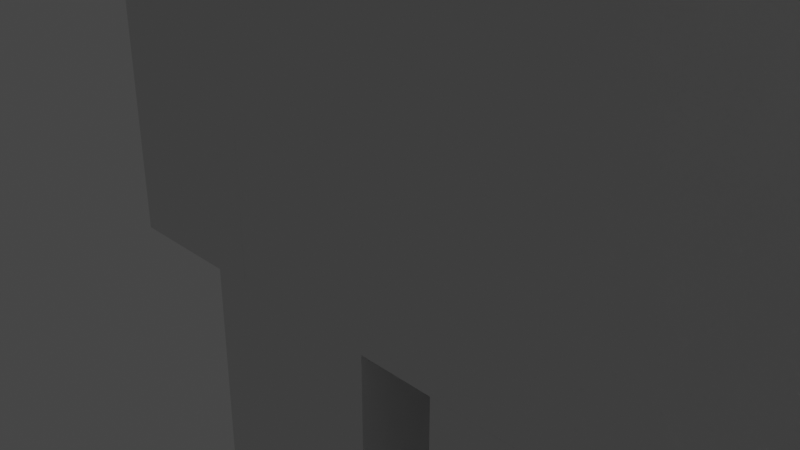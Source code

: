 # Source: Savannadoctor.blend  (saved by Blender 2.91.10; exported with 4.5.12 LTS)
import bpy
from mathutils import Matrix  # noqa: F401  (used for matrix-valued properties, if any)

bpy.ops.wm.read_factory_settings(use_empty=True)
scene = bpy.context.scene
scene.name = 'Scene'

# ---- collections
col_collection = bpy.data.collections.new('Collection'); scene.collection.children.link(col_collection)

# ---- world
world_world = bpy.data.worlds.new('World'); scene.world = world_world
world_world.use_nodes = True; world_world.node_tree.nodes.clear()
_N = world_world.node_tree.nodes; _L = world_world.node_tree.links
n0 = _N.new('ShaderNodeOutputWorld'); n0.name = 'World Output'; n0.location = (300, 300)
n1 = _N.new('ShaderNodeBackground'); n1.name = 'Background'; n1.location = (10, 300)
n1.inputs[0].default_value = (0.05088, 0.05088, 0.05088, 1.0)
_L.new(n1.outputs[0], n0.inputs[0])
n0.is_active_output = True
world_world.color = (0.05088, 0.05088, 0.05088)
world_world.use_sun_shadow = False
world_world.sun_shadow_jitter_overblur = 0.0

# ---- cameras
cam_camera = bpy.data.cameras.new('Camera')
cam_camera.clip_end = 100.0
cam_camera.ortho_scale = 7.314

# ---- lights
light_light = bpy.data.lights.new('Light', 'POINT')
light_light.transmission_factor = 0.0
light_light.energy = 1000.0
light_light.shadow_soft_size = 0.1
light_light.shadow_maximum_resolution = 0.006
light_light.use_absolute_resolution = True

# ---- meshes
me_w_rfel = bpy.data.meshes.new('Würfel')
me_w_rfel.from_pydata([(0.0, 0.0, -4.0), (0.0, 0.0, 4.0), (0.0, 8.0, -4.0), (0.0, 8.0, 4.0), (8.0, 0.0, -4.0), (8.0, 0.0, 4.0), (8.0, 8.0, -4.0), (8.0, 8.0, 4.0)], [], [(0, 1, 3, 2), (2, 3, 7, 6), (6, 7, 5, 4), (4, 5, 1, 0), (2, 6, 4, 0), (7, 3, 1, 5)])
_uv = me_w_rfel.uv_layers.new(name='UV-Map')
_uv.uv.foreach_set('vector', [0.25, 0.4531, 0.25, 0.5781, 0.125, 0.5781, 0.125, 0.4531, 0.125, 0.4531, 0.125, 0.5781, 0.0, 0.5781, 0.0, 0.4531, 0.5, 0.4531, 0.5, 0.5781, 0.375, 0.5781, 0.375, 0.4531, 0.375, 0.4531, 0.375, 0.5781, 0.25, 0.5781, 0.25, 0.4531, 0.25, 0.5781, 0.25, 0.7031, 0.375, 0.7031, 0.375, 0.5781, 0.125, 0.7031, 0.125, 0.5781, 0.25, 0.5781, 0.25, 0.7031])
me_w_rfel.use_remesh_fix_poles = True
me_w_rfel.use_remesh_preserve_attributes = False
me_w_rfel.use_mirror_vertex_groups = False
me_w_rfel.update()
me_w_rfel_001 = bpy.data.meshes.new('Würfel.001')
me_w_rfel_001.from_pydata([(2.0, -1.0, -6.0), (2.0, -1.0, 8.0), (2.0, 9.0, -6.0), (2.0, 9.0, 8.0), (7.0, -1.0, -6.0), (7.0, -1.0, 8.0), (7.0, 9.0, -6.0), (7.0, 9.0, 8.0)], [], [(0, 1, 3, 2), (2, 3, 7, 6), (6, 7, 5, 4), (4, 5, 1, 0), (2, 6, 4, 0), (7, 3, 1, 5)])
_uv = me_w_rfel_001.uv_layers.new(name='UV-Map')
_uv.uv.foreach_set('vector', [0.2344, 0.7031, 0.2344, 0.9219, 0.07812, 0.9219, 0.07812, 0.7031, 0.07812, 0.7031, 0.07812, 0.9219, 0.0, 0.9219, 0.0, 0.7031, 0.4688, 0.7031, 0.4688, 0.9219, 0.3125, 0.9219, 0.3125, 0.7031, 0.3125, 0.7031, 0.3125, 0.9219, 0.2344, 0.9219, 0.2344, 0.7031, 0.2344, 0.9219, 0.2344, 1.0, 0.3906, 1.0, 0.3906, 0.9219, 0.07812, 1.0, 0.07812, 0.9219, 0.2344, 0.9219, 0.2344, 1.0])
me_w_rfel_001.use_remesh_fix_poles = True
me_w_rfel_001.use_remesh_preserve_attributes = False
me_w_rfel_001.use_mirror_vertex_groups = False
me_w_rfel_001.update()
me_w_rfel_002 = bpy.data.meshes.new('Würfel.002')
me_w_rfel_002.from_pydata([(2.0, -2.0, -6.0), (2.0, -2.0, 8.0), (2.0, 3.0, -6.0), (2.0, 3.0, 8.0), (7.0, -2.0, -6.0), (7.0, -2.0, 8.0), (7.0, 3.0, -6.0), (7.0, 3.0, 8.0)], [], [(0, 1, 3, 2), (2, 3, 7, 6), (6, 7, 5, 4), (4, 5, 1, 0), (2, 6, 4, 0), (7, 3, 1, 5)])
_uv = me_w_rfel_002.uv_layers.new(name='UV-Map')
_uv.uv.foreach_set('vector', [0.5781, 0.2344, 0.5781, 0.4531, 0.5, 0.4531, 0.5, 0.2344, 0.5, 0.2344, 0.5, 0.4531, 0.4219, 0.4531, 0.4219, 0.2344, 0.7344, 0.2344, 0.7344, 0.4531, 0.6562, 0.4531, 0.6562, 0.2344, 0.6562, 0.2344, 0.6562, 0.4531, 0.5781, 0.4531, 0.5781, 0.2344, 0.5781, 0.4531, 0.5781, 0.5312, 0.6562, 0.5312, 0.6562, 0.4531, 0.5, 0.5312, 0.5, 0.4531, 0.5781, 0.4531, 0.5781, 0.5312])
me_w_rfel_002.use_remesh_fix_poles = True
me_w_rfel_002.use_remesh_preserve_attributes = False
me_w_rfel_002.use_mirror_vertex_groups = False
me_w_rfel_002.update()
me_w_rfel_003 = bpy.data.meshes.new('Würfel.003')
me_w_rfel_003.from_pydata([(2.0, -1.0, -6.0), (2.0, -1.0, 8.0), (2.0, 3.0, -6.0), (2.0, 3.0, 8.0), (7.0, -1.0, -6.0), (7.0, -1.0, 8.0), (7.0, 3.0, -6.0), (7.0, 3.0, 8.0)], [], [(0, 1, 3, 2), (2, 3, 7, 6), (6, 7, 5, 4), (4, 5, 1, 0), (2, 6, 4, 0), (7, 3, 1, 5)])
_uv = me_w_rfel_003.uv_layers.new(name='UV-Map')
_uv.uv.foreach_set('vector', [0.7969, 0.01562, 0.7969, 0.2344, 0.7344, 0.2344, 0.7344, 0.01562, 0.7344, 0.01562, 0.7344, 0.2344, 0.6562, 0.2344, 0.6562, 0.01562, 0.9375, 0.01562, 0.9375, 0.2344, 0.875, 0.2344, 0.875, 0.01562, 0.875, 0.01562, 0.875, 0.2344, 0.7969, 0.2344, 0.7969, 0.01562, 0.7969, 0.2344, 0.7969, 0.3125, 0.8594, 0.3125, 0.8594, 0.2344, 0.7344, 0.3125, 0.7344, 0.2344, 0.7969, 0.2344, 0.7969, 0.3125])
me_w_rfel_003.use_remesh_fix_poles = True
me_w_rfel_003.use_remesh_preserve_attributes = False
me_w_rfel_003.use_mirror_vertex_groups = False
me_w_rfel_003.update()
me_w_rfel_004 = bpy.data.meshes.new('Würfel.004')
me_w_rfel_004.from_pydata([(2.0, -2.0, -6.0), (2.0, -2.0, 8.0), (2.0, 2.0, -6.0), (2.0, 2.0, 8.0), (7.0, -2.0, -6.0), (7.0, -2.0, 8.0), (7.0, 2.0, -6.0), (7.0, 2.0, 8.0)], [], [(0, 1, 3, 2), (2, 3, 7, 6), (6, 7, 5, 4), (4, 5, 1, 0), (2, 6, 4, 0), (7, 3, 1, 5)])
_uv = me_w_rfel_004.uv_layers.new(name='UV-Map')
_uv.uv.foreach_set('vector', [0.1406, 0.1562, 0.1406, 0.375, 0.07812, 0.375, 0.07812, 0.1562, 0.07812, 0.1562, 0.07812, 0.375, 0.0, 0.375, 0.0, 0.1562, 0.2812, 0.1562, 0.2812, 0.375, 0.2188, 0.375, 0.2188, 0.1562, 0.2188, 0.1562, 0.2188, 0.375, 0.1406, 0.375, 0.1406, 0.1562, 0.1406, 0.375, 0.1406, 0.4531, 0.2031, 0.4531, 0.2031, 0.375, 0.07812, 0.4531, 0.07812, 0.375, 0.1406, 0.375, 0.1406, 0.4531])
me_w_rfel_004.use_remesh_fix_poles = True
me_w_rfel_004.use_remesh_preserve_attributes = False
me_w_rfel_004.use_mirror_vertex_groups = False
me_w_rfel_004.update()
me_w_rfel_005 = bpy.data.meshes.new('Würfel.005')
me_w_rfel_005.from_pydata([(2.0, -2.0, -6.0), (2.0, -2.0, 8.0), (2.0, 3.0, -6.0), (2.0, 3.0, 8.0), (7.0, -2.0, -6.0), (7.0, -2.0, 8.0), (7.0, 3.0, -6.0), (7.0, 3.0, 8.0)], [], [(0, 1, 3, 2), (2, 3, 7, 6), (6, 7, 5, 4), (4, 5, 1, 0), (2, 6, 4, 0), (7, 3, 1, 5)])
_uv = me_w_rfel_005.uv_layers.new(name='UV-Map')
_uv.uv.foreach_set('vector', [0.625, 0.7031, 0.625, 0.9219, 0.5469, 0.9219, 0.5469, 0.7031, 0.5469, 0.7031, 0.5469, 0.9219, 0.4688, 0.9219, 0.4688, 0.7031, 0.7812, 0.7031, 0.7812, 0.9219, 0.7031, 0.9219, 0.7031, 0.7031, 0.7031, 0.7031, 0.7031, 0.9219, 0.625, 0.9219, 0.625, 0.7031, 0.625, 0.9219, 0.625, 1.0, 0.7031, 1.0, 0.7031, 0.9219, 0.5469, 1.0, 0.5469, 0.9219, 0.625, 0.9219, 0.625, 1.0])
me_w_rfel_005.use_remesh_fix_poles = True
me_w_rfel_005.use_remesh_preserve_attributes = False
me_w_rfel_005.use_mirror_vertex_groups = False
me_w_rfel_005.update()
me_w_rfel_006 = bpy.data.meshes.new('Würfel.006')
me_w_rfel_006.from_pydata([(-1.0, -1.0, -3.5), (-1.0, -1.0, 3.5), (-1.0, 1.0, -3.5), (-1.0, 1.0, 3.5), (1.0, -1.0, -3.5), (1.0, -1.0, 3.5), (1.0, 1.0, -3.5), (1.0, 1.0, 3.5)], [], [(0, 1, 3, 2), (2, 3, 7, 6), (6, 7, 5, 4), (4, 5, 1, 0), (2, 6, 4, 0), (7, 3, 1, 5)])
_uv = me_w_rfel_006.uv_layers.new(name='UV-Map')
_uv.uv.foreach_set('vector', [0.7969, 0.4219, 0.7969, 0.5312, 0.7656, 0.5312, 0.7656, 0.4219, 0.7656, 0.4219, 0.7656, 0.5312, 0.7344, 0.5312, 0.7344, 0.4219, 0.8594, 0.4219, 0.8594, 0.5312, 0.8281, 0.5312, 0.8281, 0.4219, 0.8281, 0.4219, 0.8281, 0.5312, 0.7969, 0.5312, 0.7969, 0.4219, 0.7969, 0.5312, 0.7969, 0.5625, 0.8281, 0.5625, 0.8281, 0.5312, 0.7656, 0.5625, 0.7656, 0.5312, 0.7969, 0.5312, 0.7969, 0.5625])
me_w_rfel_006.use_remesh_fix_poles = True
me_w_rfel_006.use_remesh_preserve_attributes = False
me_w_rfel_006.use_mirror_vertex_groups = False
me_w_rfel_006.update()
me_w_rfel_007 = bpy.data.meshes.new('Würfel.007')
me_w_rfel_007.from_pydata([(-1.0, -1.0, -3.5), (-1.0, -1.0, 3.5), (-1.0, 1.0, -3.5), (-1.0, 1.0, 3.5), (1.0, -1.0, -3.5), (1.0, -1.0, 3.5), (1.0, 1.0, -3.5), (1.0, 1.0, 3.5)], [], [(0, 1, 3, 2), (2, 3, 7, 6), (6, 7, 5, 4), (4, 5, 1, 0), (2, 6, 4, 0), (7, 3, 1, 5)])
_uv = me_w_rfel_007.uv_layers.new(name='UV-Map')
_uv.uv.foreach_set('vector', [0.3438, 0.1719, 0.3438, 0.2812, 0.3125, 0.2812, 0.3125, 0.1719, 0.3125, 0.1719, 0.3125, 0.2812, 0.2812, 0.2812, 0.2812, 0.1719, 0.4062, 0.1719, 0.4062, 0.2812, 0.375, 0.2812, 0.375, 0.1719, 0.375, 0.1719, 0.375, 0.2812, 0.3438, 0.2812, 0.3438, 0.1719, 0.3438, 0.2812, 0.3438, 0.3125, 0.375, 0.3125, 0.375, 0.2812, 0.3125, 0.3125, 0.3125, 0.2812, 0.3438, 0.2812, 0.3438, 0.3125])
me_w_rfel_007.use_remesh_fix_poles = True
me_w_rfel_007.use_remesh_preserve_attributes = False
me_w_rfel_007.use_mirror_vertex_groups = False
me_w_rfel_007.update()
me_w_rfel_008 = bpy.data.meshes.new('Würfel.008')
me_w_rfel_008.from_pydata([(-1.0, -1.0, -3.5), (-1.0, -1.0, 3.5), (-1.0, 1.0, -3.5), (-1.0, 1.0, 3.5), (1.0, -1.0, -3.5), (1.0, -1.0, 3.5), (1.0, 1.0, -3.5), (1.0, 1.0, 3.5)], [], [(0, 1, 3, 2), (2, 3, 7, 6), (6, 7, 5, 4), (4, 5, 1, 0), (2, 6, 4, 0), (7, 3, 1, 5)])
_uv = me_w_rfel_008.uv_layers.new(name='UV-Map')
_uv.uv.foreach_set('vector', [0.3438, 0.3125, 0.3438, 0.4219, 0.3125, 0.4219, 0.3125, 0.3125, 0.3125, 0.3125, 0.3125, 0.4219, 0.2812, 0.4219, 0.2812, 0.3125, 0.4062, 0.3125, 0.4062, 0.4219, 0.375, 0.4219, 0.375, 0.3125, 0.375, 0.3125, 0.375, 0.4219, 0.3438, 0.4219, 0.3438, 0.3125, 0.3438, 0.4219, 0.3438, 0.4531, 0.375, 0.4531, 0.375, 0.4219, 0.3125, 0.4531, 0.3125, 0.4219, 0.3438, 0.4219, 0.3438, 0.4531])
me_w_rfel_008.use_remesh_fix_poles = True
me_w_rfel_008.use_remesh_preserve_attributes = False
me_w_rfel_008.use_mirror_vertex_groups = False
me_w_rfel_008.update()
me_w_rfel_009 = bpy.data.meshes.new('Würfel.009')
me_w_rfel_009.from_pydata([(-2.5, -0.5, -0.5), (-2.5, -0.5, 0.5), (-2.5, 0.5, -0.5), (-2.5, 0.5, 0.5), (2.5, -0.5, -0.5), (2.5, -0.5, 0.5), (2.5, 0.5, -0.5), (2.5, 0.5, 0.5)], [], [(0, 1, 3, 2), (2, 3, 7, 6), (6, 7, 5, 4), (4, 5, 1, 0), (2, 6, 4, 0), (7, 3, 1, 5)])
_uv = me_w_rfel_009.uv_layers.new(name='UV-Map')
_uv.uv.foreach_set('vector', [0.7344, 0.5625, 0.7344, 0.5781, 0.7188, 0.5781, 0.7188, 0.5625, 0.7188, 0.5625, 0.7188, 0.5781, 0.6406, 0.5781, 0.6406, 0.5625, 0.8281, 0.5625, 0.8281, 0.5781, 0.8125, 0.5781, 0.8125, 0.5625, 0.8125, 0.5625, 0.8125, 0.5781, 0.7344, 0.5781, 0.7344, 0.5625, 0.7344, 0.5781, 0.7344, 0.6562, 0.75, 0.6562, 0.75, 0.5781, 0.7188, 0.6562, 0.7188, 0.5781, 0.7344, 0.5781, 0.7344, 0.6562])
me_w_rfel_009.use_remesh_fix_poles = True
me_w_rfel_009.use_remesh_preserve_attributes = False
me_w_rfel_009.use_mirror_vertex_groups = False
me_w_rfel_009.update()
me_w_rfel_010 = bpy.data.meshes.new('Würfel.010')
me_w_rfel_010.from_pydata([(-0.5, -0.5, -0.5), (-0.5, -0.5, 0.5), (-0.5, 0.5, -0.5), (-0.5, 0.5, 0.5), (0.5, -0.5, -0.5), (0.5, -0.5, 0.5), (0.5, 0.5, -0.5), (0.5, 0.5, 0.5)], [], [(0, 1, 3, 2), (2, 3, 7, 6), (6, 7, 5, 4), (4, 5, 1, 0), (2, 6, 4, 0), (7, 3, 1, 5)])
_uv = me_w_rfel_010.uv_layers.new(name='UV-Map')
_uv.uv.foreach_set('vector', [0.03125, 0.9688, 0.03125, 0.9844, 0.01562, 0.9844, 0.01562, 0.9688, 0.01562, 0.9688, 0.01562, 0.9844, 0.0, 0.9844, 0.0, 0.9688, 0.0625, 0.9688, 0.0625, 0.9844, 0.04688, 0.9844, 0.04688, 0.9688, 0.04688, 0.9688, 0.04688, 0.9844, 0.03125, 0.9844, 0.03125, 0.9688, 0.03125, 0.9844, 0.03125, 1.0, 0.04688, 1.0, 0.04688, 0.9844, 0.01562, 1.0, 0.01562, 0.9844, 0.03125, 0.9844, 0.03125, 1.0])
me_w_rfel_010.use_remesh_fix_poles = True
me_w_rfel_010.use_remesh_preserve_attributes = False
me_w_rfel_010.use_mirror_vertex_groups = False
me_w_rfel_010.update()
me_w_rfel_011 = bpy.data.meshes.new('Würfel.011')
me_w_rfel_011.from_pydata([(-1.0, -4.5, -1.0), (-1.0, -4.5, 1.0), (-1.0, 4.5, -1.0), (-1.0, 4.5, 1.0), (1.0, -4.5, -1.0), (1.0, -4.5, 1.0), (1.0, 4.5, -1.0), (1.0, 4.5, 1.0)], [], [(0, 1, 3, 2), (2, 3, 7, 6), (6, 7, 5, 4), (4, 5, 1, 0), (2, 6, 4, 0), (7, 3, 1, 5)])
_uv = me_w_rfel_011.uv_layers.new(name='UV-Map')
_uv.uv.foreach_set('vector', [0.5469, 0.5781, 0.5469, 0.6094, 0.4062, 0.6094, 0.4062, 0.5781, 0.4062, 0.5781, 0.4062, 0.6094, 0.375, 0.6094, 0.375, 0.5781, 0.7188, 0.5781, 0.7188, 0.6094, 0.5781, 0.6094, 0.5781, 0.5781, 0.5781, 0.5781, 0.5781, 0.6094, 0.5469, 0.6094, 0.5469, 0.5781, 0.5469, 0.6094, 0.5469, 0.6406, 0.6875, 0.6406, 0.6875, 0.6094, 0.4062, 0.6406, 0.4062, 0.6094, 0.5469, 0.6094, 0.5469, 0.6406])
me_w_rfel_011.use_remesh_fix_poles = True
me_w_rfel_011.use_remesh_preserve_attributes = False
me_w_rfel_011.use_mirror_vertex_groups = False
me_w_rfel_011.update()
me_w_rfel_012 = bpy.data.meshes.new('Würfel.012')
me_w_rfel_012.from_pydata([(-1.0, -4.5, -1.0), (-1.0, -4.5, 1.0), (-1.0, 4.5, -1.0), (-1.0, 4.5, 1.0), (1.0, -4.5, -1.0), (1.0, -4.5, 1.0), (1.0, 4.5, -1.0), (1.0, 4.5, 1.0)], [], [(0, 1, 3, 2), (2, 3, 7, 6), (6, 7, 5, 4), (4, 5, 1, 0), (2, 6, 4, 0), (7, 3, 1, 5)])
_uv = me_w_rfel_012.uv_layers.new(name='UV-Map')
_uv.uv.foreach_set('vector', [0.5469, 0.6406, 0.5469, 0.6719, 0.4062, 0.6719, 0.4062, 0.6406, 0.4062, 0.6406, 0.4062, 0.6719, 0.375, 0.6719, 0.375, 0.6406, 0.7188, 0.6406, 0.7188, 0.6719, 0.5781, 0.6719, 0.5781, 0.6406, 0.5781, 0.6406, 0.5781, 0.6719, 0.5469, 0.6719, 0.5469, 0.6406, 0.5469, 0.6719, 0.5469, 0.7031, 0.6875, 0.7031, 0.6875, 0.6719, 0.4062, 0.7031, 0.4062, 0.6719, 0.5469, 0.6719, 0.5469, 0.7031])
me_w_rfel_012.use_remesh_fix_poles = True
me_w_rfel_012.use_remesh_preserve_attributes = False
me_w_rfel_012.use_mirror_vertex_groups = False
me_w_rfel_012.update()
arm_skelett = bpy.data.armatures.new('Skelett')  # bones are not reproduced
arm_skelett_001 = bpy.data.armatures.new('Skelett.001')  # bones are not reproduced
arm_skelett_002 = bpy.data.armatures.new('Skelett.002')  # bones are not reproduced
arm_skelett_003 = bpy.data.armatures.new('Skelett.003')  # bones are not reproduced
arm_skelett_004 = bpy.data.armatures.new('Skelett.004')  # bones are not reproduced

# ---- objects
ob_cube_001 = bpy.data.objects.new('cube.001', me_w_rfel)
ob_cube_002 = bpy.data.objects.new('cube.002', me_w_rfel_001)
ob_cube_003 = bpy.data.objects.new('cube.003', me_w_rfel_002)
ob_cube_004 = bpy.data.objects.new('cube.004', me_w_rfel_003)
ob_cube_005 = bpy.data.objects.new('cube.005', me_w_rfel_004)
ob_cube_006 = bpy.data.objects.new('cube.006', me_w_rfel_005)
ob_cube_007 = bpy.data.objects.new('cube.007', me_w_rfel_006)
ob_cube_008 = bpy.data.objects.new('cube.008', me_w_rfel_007)
ob_cube_009 = bpy.data.objects.new('cube.009', me_w_rfel_008)
ob_cube_010 = bpy.data.objects.new('cube.010', me_w_rfel_009)
ob_cube_011 = bpy.data.objects.new('cube.011', me_w_rfel_010)
ob_cube_012 = bpy.data.objects.new('cube.012', me_w_rfel_011)
ob_cube = bpy.data.objects.new('cube', me_w_rfel_012)
ob_skelett = bpy.data.objects.new('Skelett', arm_skelett)
ob_skelett_001 = bpy.data.objects.new('Skelett.001', arm_skelett_001)
ob_skelett_002 = bpy.data.objects.new('Skelett.002', arm_skelett_002)
ob_skelett_003 = bpy.data.objects.new('Skelett.003', arm_skelett_003)
ob_skelett_004 = bpy.data.objects.new('Skelett.004', arm_skelett_004)
ob_light = bpy.data.objects.new('Light', light_light)
ob_camera = bpy.data.objects.new('Camera', cam_camera)

# ---- transforms, parenting, visibility, modifiers, constraints
ob_cube_001.parent = ob_skelett
ob_cube_001.matrix_parent_inverse = Matrix(((0.4692, -0.0, 0.0, -0.0), (-0.0, 0.4692, -0.0, 0.0), (0.0, -0.0, 0.4692, -1.224), (-0.0, 0.0, -0.0, 1.0)))
ob_cube_001.location = (-1.844, 2.518, 4.911)
ob_cube_001.rotation_euler = (0.0, -0.0, -1.574)
ob_cube_001.scale = (0.4694, 0.4694, 0.4694)
ob_cube_001.lineart.crease_threshold = 0.0
_vg = ob_cube_001.vertex_groups.new(name='Bone')
_vg.add([0, 1, 2, 3, 4, 5, 6, 7], 1.0, 'REPLACE')
_m = ob_cube_001.modifiers.new('Skelett', 'ARMATURE')
_m.object = ob_skelett
ob_cube_002.location = (-1.844, 2.518, -0.5942)
ob_cube_002.rotation_euler = (0.0, -0.0, -1.574)
ob_cube_002.scale = (0.4694, 0.4694, 0.4694)
ob_cube_002.lineart.crease_threshold = 0.0
ob_cube_003.parent = ob_skelett_003
ob_cube_003.matrix_parent_inverse = Matrix(((-0.5848, 0.0, -0.002185, -0.9123), (0.0, 0.5848, -0.0, 0.0), (0.002185, -0.0, -0.5848, -1.842), (0.0, -0.0, 0.0, 1.0)))
ob_cube_003.location = (-1.844, 2.518, -7.166)
ob_cube_003.rotation_euler = (0.0, -0.0, -1.574)
ob_cube_003.scale = (0.4694, 0.4694, 0.4694)
ob_cube_003.lineart.crease_threshold = 0.0
_vg = ob_cube_003.vertex_groups.new(name='Bone')
_vg.add([0, 1, 2, 3, 4, 5, 6, 7], 1.0, 'REPLACE')
_m = ob_cube_003.modifiers.new('Skelett', 'ARMATURE')
_m.object = ob_skelett_003
ob_cube_004.parent = ob_skelett_002
ob_cube_004.matrix_parent_inverse = Matrix(((-0.5848, 0.0, -0.002185, -1.22), (-0.0, 0.5848, -0.0, -0.0), (0.002185, -0.0, -0.5848, 1.747), (0.0, -0.0, 0.0, 1.0)))
ob_cube_004.location = (-3.721, 2.524, -0.5942)
ob_cube_004.rotation_euler = (0.0, -0.0, -1.574)
ob_cube_004.scale = (0.4694, 0.4694, 0.4694)
ob_cube_004.lineart.crease_threshold = 0.0
_vg = ob_cube_004.vertex_groups.new(name='Bone')
_vg.add([0, 1, 2, 3, 4, 5, 6, 7], 1.0, 'REPLACE')
_m = ob_cube_004.modifiers.new('Skelett', 'ARMATURE')
_m.object = ob_skelett_002
ob_cube_005.parent = ob_skelett_001
ob_cube_005.matrix_parent_inverse = Matrix(((-0.5848, 0.0, -0.002185, 1.29), (-0.0, 0.5848, -0.0, -0.0), (0.002185, -0.0, -0.5848, 1.737), (0.0, -0.0, 0.0, 1.0)))
ob_cube_005.location = (3.32, 2.501, -0.5942)
ob_cube_005.rotation_euler = (0.0, -0.0, -1.574)
ob_cube_005.scale = (0.4694, 0.4694, 0.4694)
ob_cube_005.lineart.crease_threshold = 0.0
_vg = ob_cube_005.vertex_groups.new(name='Bone')
_vg.add([0, 1, 2, 3, 4, 5, 6, 7], 1.0, 'REPLACE')
_m = ob_cube_005.modifiers.new('Skelett', 'ARMATURE')
_m.object = ob_skelett_001
ob_cube_006.parent = ob_skelett_004
ob_cube_006.matrix_parent_inverse = Matrix(((-0.5848, 0.0, -0.002185, 0.8297), (0.0, 0.5848, -0.0, -0.0), (0.002185, 0.0, -0.5848, -1.848), (0.0, -0.0, 0.0, 1.0)))
ob_cube_006.location = (1.442, 2.507, -7.166)
ob_cube_006.rotation_euler = (0.0, -0.0, -1.574)
ob_cube_006.scale = (0.4694, 0.4694, 0.4694)
ob_cube_006.lineart.crease_threshold = 0.0
_vg = ob_cube_006.vertex_groups.new(name='Bone')
_vg.add([0, 1, 2, 3, 4, 5, 6, 7], 1.0, 'REPLACE')
_m = ob_cube_006.modifiers.new('Skelett', 'ARMATURE')
_m.object = ob_skelett_004
ob_cube_007.parent = ob_skelett
ob_cube_007.matrix_parent_inverse = Matrix(((0.4692, -0.0, 0.0, -0.0), (-0.0, 0.4692, -0.0, 0.0), (0.0, -0.0, 0.4692, -1.224), (-0.0, 0.0, -0.0, 1.0)))
ob_cube_007.location = (0.02777, 0.6338, 8.099)
ob_cube_007.rotation_euler = (0.0, -0.0, -1.574)
ob_cube_007.scale = (0.4694, 0.4694, 0.4694)
ob_cube_007.lineart.crease_threshold = 0.0
_vg = ob_cube_007.vertex_groups.new(name='Bone')
_vg.add([0, 1, 2, 3, 4, 5, 6, 7], 1.0, 'REPLACE')
_m = ob_cube_007.modifiers.new('Skelett', 'ARMATURE')
_m.object = ob_skelett
ob_cube_008.parent = ob_skelett
ob_cube_008.matrix_parent_inverse = Matrix(((0.4692, -0.0, 0.0, -0.0), (-0.0, 0.4692, -0.0, 0.0), (0.0, -0.0, 0.4692, -1.224), (-0.0, 0.0, -0.0, 1.0)))
ob_cube_008.location = (1.322, 0.6293, 7.323)
ob_cube_008.rotation_euler = (0.0, -0.0, -1.574)
ob_cube_008.scale = (0.4694, 0.4694, 0.4694)
ob_cube_008.lineart.crease_threshold = 0.0
_vg = ob_cube_008.vertex_groups.new(name='Bone')
_vg.add([0, 1, 2, 3, 4, 5, 6, 7], 1.0, 'REPLACE')
_m = ob_cube_008.modifiers.new('Skelett', 'ARMATURE')
_m.object = ob_skelett
ob_cube_009.parent = ob_skelett
ob_cube_009.matrix_parent_inverse = Matrix(((0.4692, -0.0, 0.0, -0.0), (-0.0, 0.4692, -0.0, 0.0), (0.0, -0.0, 0.4692, -1.224), (-0.0, 0.0, -0.0, 1.0)))
ob_cube_009.location = (-1.267, 0.6384, 7.308)
ob_cube_009.rotation_euler = (0.0, -0.0, -1.574)
ob_cube_009.scale = (0.4694, 0.4694, 0.4694)
ob_cube_009.lineart.crease_threshold = 0.0
_vg = ob_cube_009.vertex_groups.new(name='Bone')
_vg.add([0, 1, 2, 3, 4, 5, 6, 7], 1.0, 'REPLACE')
_m = ob_cube_009.modifiers.new('Skelett', 'ARMATURE')
_m.object = ob_skelett
ob_cube_010.parent = ob_skelett
ob_cube_010.matrix_parent_inverse = Matrix(((0.4692, -0.0, 0.0, -0.0), (-0.0, 0.4692, -0.0, 0.0), (0.0, -0.0, 0.4692, -1.224), (-0.0, 0.0, -0.0, 1.0)))
ob_cube_010.location = (-0.2046, 3.567, 4.112)
ob_cube_010.rotation_euler = (0.0, -0.0, -1.574)
ob_cube_010.scale = (0.4694, 0.4694, 0.4694)
ob_cube_010.lineart.crease_threshold = 0.0
_vg = ob_cube_010.vertex_groups.new(name='Bone')
for _i, _w in zip([0, 1, 2, 3, 4, 5, 6, 7], [1.0, 1.0, 1.0, 1.0, 1.0, 1.0, 1.0, 1.0]): _vg.add([_i], _w, 'REPLACE')
_m = ob_cube_010.modifiers.new('Skelett', 'ARMATURE')
_m.object = ob_skelett
ob_cube_011.parent = ob_skelett
ob_cube_011.matrix_parent_inverse = Matrix(((0.4692, -0.0, 0.0, -0.0), (-0.0, 0.4692, -0.0, 0.0), (0.0, -0.0, 0.4692, -1.224), (-0.0, 0.0, -0.0, 1.0)))
ob_cube_011.location = (-0.2016, 4.506, 4.581)
ob_cube_011.rotation_euler = (0.0, -0.0, -1.574)
ob_cube_011.scale = (0.4694, 0.4694, 0.4694)
ob_cube_011.lineart.crease_threshold = 0.0
_vg = ob_cube_011.vertex_groups.new(name='Bone')
for _i, _w in zip([0, 1, 2, 3, 4, 5, 6, 7], [1.0, 1.0, 1.0, 1.0, 1.0, 1.0, 1.0, 1.0]): _vg.add([_i], _w, 'REPLACE')
_m = ob_cube_011.modifiers.new('Skelett', 'ARMATURE')
_m.object = ob_skelett
ob_cube_012.parent = ob_skelett
ob_cube_012.matrix_parent_inverse = Matrix(((0.4692, -0.0, 0.0, -0.0), (-0.0, 0.4692, -0.0, 0.0), (0.0, -0.0, 0.4692, -1.224), (-0.0, 0.0, -0.0, 1.0)))
ob_cube_012.location = (-3.491, 1.115, 6.012)
ob_cube_012.rotation_euler = (0.0, -0.0, -1.574)
ob_cube_012.scale = (0.4694, 0.4694, 0.4694)
ob_cube_012.lineart.crease_threshold = 0.0
_vg = ob_cube_012.vertex_groups.new(name='Bone')
_vg.add([0, 1, 2, 3, 4, 5, 6, 7], 1.0, 'REPLACE')
_m = ob_cube_012.modifiers.new('Skelett', 'ARMATURE')
_m.object = ob_skelett
ob_cube.parent = ob_skelett
ob_cube.matrix_parent_inverse = Matrix(((0.4692, -0.0, 0.0, -0.0), (-0.0, 0.4692, -0.0, 0.0), (0.0, -0.0, 0.4692, -1.224), (-0.0, 0.0, -0.0, 1.0)))
ob_cube.location = (3.55, 1.092, 6.012)
ob_cube.rotation_euler = (0.0, -0.0, -1.574)
ob_cube.scale = (0.4694, 0.4694, 0.4694)
ob_cube.lineart.crease_threshold = 0.0
_vg = ob_cube.vertex_groups.new(name='Bone')
_vg.add([0, 1, 2, 3, 4, 5, 6, 7], 1.0, 'REPLACE')
_m = ob_cube.modifiers.new('Skelett', 'ARMATURE')
_m.object = ob_skelett
ob_skelett.location = (0.0, 0.0, 2.607)
ob_skelett.scale = (2.131, 2.131, 2.131)
ob_skelett.show_in_front = True
ob_skelett.lineart.crease_threshold = 0.0
ob_skelett_001.location = (2.195, 0.0, 2.979)
ob_skelett_001.rotation_euler = (-0.0, -3.145, -0.0)
ob_skelett_001.scale = (1.71, 1.71, 1.71)
ob_skelett_001.show_in_front = True
ob_skelett_001.lineart.crease_threshold = 0.0
ob_skelett_002.location = (-2.097, 0.0, 2.979)
ob_skelett_002.rotation_euler = (-0.0, -3.145, -0.0)
ob_skelett_002.scale = (1.71, 1.71, 1.71)
ob_skelett_002.show_in_front = True
ob_skelett_002.lineart.crease_threshold = 0.0
ob_skelett_003.location = (-1.548, 0.0, -3.155)
ob_skelett_003.rotation_euler = (-0.0, -3.145, -0.0)
ob_skelett_003.scale = (1.71, 1.71, 1.71)
ob_skelett_003.show_in_front = True
ob_skelett_003.lineart.crease_threshold = 0.0
ob_skelett_004.location = (1.431, 0.0, -3.155)
ob_skelett_004.rotation_euler = (-0.0, -3.145, -0.0)
ob_skelett_004.scale = (1.71, 1.71, 1.71)
ob_skelett_004.show_in_front = True
ob_skelett_004.lineart.crease_threshold = 0.0
ob_light.location = (3.632, -0.108, 3.236)
ob_light.rotation_euler = (0.6503, 0.05522, 1.866)
ob_light.scale = (0.8268, 0.8268, 0.8268)
ob_light.lock_rotations_4d = False
ob_light.empty_display_type = 'ARROWS'
ob_light.color = (0.0, 0.0, 0.0, 0.0)
ob_light.lineart.crease_threshold = 0.0
ob_camera.location = (6.346, -6.665, 2.454)
ob_camera.rotation_euler = (1.109, 0.0, 0.8149)
ob_camera.scale = (0.8268, 0.8268, 0.8268)
ob_camera.lock_rotations_4d = False
ob_camera.empty_display_type = 'ARROWS'
ob_camera.color = (0.0, 0.0, 0.0, 0.0)
ob_camera.display_type = 'WIRE'
ob_camera.lineart.crease_threshold = 0.0

# ---- collection membership
scene.collection.objects.link(ob_cube_001)
scene.collection.objects.link(ob_cube_002)
scene.collection.objects.link(ob_cube_003)
scene.collection.objects.link(ob_cube_004)
scene.collection.objects.link(ob_cube_005)
scene.collection.objects.link(ob_cube_006)
scene.collection.objects.link(ob_cube_007)
scene.collection.objects.link(ob_cube_008)
scene.collection.objects.link(ob_cube_009)
scene.collection.objects.link(ob_cube_010)
scene.collection.objects.link(ob_cube_011)
scene.collection.objects.link(ob_cube_012)
scene.collection.objects.link(ob_cube)
scene.collection.objects.link(ob_skelett)
scene.collection.objects.link(ob_skelett_001)
scene.collection.objects.link(ob_skelett_002)
scene.collection.objects.link(ob_skelett_003)
scene.collection.objects.link(ob_skelett_004)
col_collection.objects.link(ob_light)
col_collection.objects.link(ob_camera)

# ---- scene / render settings (as saved in the file)
scene.camera = ob_camera
scene.frame_start = 1; scene.frame_end = 300; scene.frame_set(1)
scene.render.engine = 'BLENDER_EEVEE_NEXT'
scene.cycles.use_denoising = False
scene.cycles.samples = 128
scene.cycles.sampling_pattern = 'TABULATED_SOBOL'
scene.cycles.use_adaptive_sampling = False
scene.cycles.use_light_tree = False
scene.view_settings.view_transform = 'Filmic'
bpy.context.view_layer.update()
